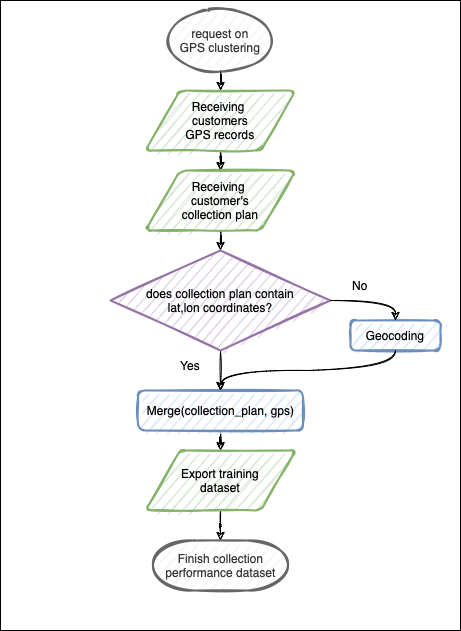

The diagram above was exported from draw.io. Its source (the exported page's mxGraphModel, read from the mxfile embedded in the PNG):
<mxGraphModel dx="1683" dy="1892" grid="1" gridSize="10" guides="1" tooltips="1" connect="1" arrows="1" fold="1" page="1" pageScale="1" pageWidth="827" pageHeight="1169" math="0" shadow="0">
  <root>
    <mxCell id="WIyWlLk6GJQsqaUBKTNV-0" />
    <mxCell id="WIyWlLk6GJQsqaUBKTNV-1" parent="WIyWlLk6GJQsqaUBKTNV-0" />
    <mxCell id="wZjDkJs6atGCursUZDk4-18" value="" style="rounded=0;whiteSpace=wrap;html=1;sketch=0;" vertex="1" parent="WIyWlLk6GJQsqaUBKTNV-1">
      <mxGeometry y="-50" width="460" height="630" as="geometry" />
    </mxCell>
    <mxCell id="wZjDkJs6atGCursUZDk4-3" value="" style="edgeStyle=orthogonalEdgeStyle;rounded=1;orthogonalLoop=1;jettySize=auto;html=1;sketch=1;curved=1;" edge="1" parent="WIyWlLk6GJQsqaUBKTNV-1" source="wZjDkJs6atGCursUZDk4-0" target="wZjDkJs6atGCursUZDk4-1">
      <mxGeometry relative="1" as="geometry" />
    </mxCell>
    <mxCell id="wZjDkJs6atGCursUZDk4-0" value="request on&lt;br&gt;GPS clustering" style="strokeWidth=2;html=1;shape=mxgraph.flowchart.start_1;whiteSpace=wrap;sketch=1;rounded=1;fillColor=#f5f5f5;fontColor=#333333;strokeColor=#666666;" vertex="1" parent="WIyWlLk6GJQsqaUBKTNV-1">
      <mxGeometry x="170" y="-40" width="100" height="60" as="geometry" />
    </mxCell>
    <mxCell id="wZjDkJs6atGCursUZDk4-4" value="" style="edgeStyle=orthogonalEdgeStyle;rounded=1;orthogonalLoop=1;jettySize=auto;html=1;sketch=1;curved=1;" edge="1" parent="WIyWlLk6GJQsqaUBKTNV-1" source="wZjDkJs6atGCursUZDk4-1" target="wZjDkJs6atGCursUZDk4-2">
      <mxGeometry relative="1" as="geometry" />
    </mxCell>
    <mxCell id="wZjDkJs6atGCursUZDk4-1" value="Receiving &lt;br&gt;customers&lt;br&gt;GPS records" style="shape=parallelogram;html=1;strokeWidth=2;perimeter=parallelogramPerimeter;whiteSpace=wrap;rounded=1;arcSize=12;size=0.23;sketch=1;fillColor=#d5e8d4;strokeColor=#82b366;" vertex="1" parent="WIyWlLk6GJQsqaUBKTNV-1">
      <mxGeometry x="145" y="40" width="150" height="60" as="geometry" />
    </mxCell>
    <mxCell id="wZjDkJs6atGCursUZDk4-6" value="" style="edgeStyle=orthogonalEdgeStyle;rounded=1;orthogonalLoop=1;jettySize=auto;html=1;sketch=1;curved=1;" edge="1" parent="WIyWlLk6GJQsqaUBKTNV-1" source="wZjDkJs6atGCursUZDk4-2" target="wZjDkJs6atGCursUZDk4-5">
      <mxGeometry relative="1" as="geometry" />
    </mxCell>
    <mxCell id="wZjDkJs6atGCursUZDk4-2" value="Receiving &lt;br&gt;customer's&lt;br&gt;collection plan" style="shape=parallelogram;html=1;strokeWidth=2;perimeter=parallelogramPerimeter;whiteSpace=wrap;rounded=1;arcSize=12;size=0.23;sketch=1;fillColor=#d5e8d4;strokeColor=#82b366;" vertex="1" parent="WIyWlLk6GJQsqaUBKTNV-1">
      <mxGeometry x="145" y="120" width="150" height="60" as="geometry" />
    </mxCell>
    <mxCell id="wZjDkJs6atGCursUZDk4-12" value="" style="edgeStyle=orthogonalEdgeStyle;rounded=1;orthogonalLoop=1;jettySize=auto;html=1;sketch=1;curved=1;" edge="1" parent="WIyWlLk6GJQsqaUBKTNV-1" source="wZjDkJs6atGCursUZDk4-5" target="wZjDkJs6atGCursUZDk4-11">
      <mxGeometry relative="1" as="geometry" />
    </mxCell>
    <mxCell id="wZjDkJs6atGCursUZDk4-5" value="does collection plan contain&lt;br&gt;lat,lon coordinates?" style="strokeWidth=2;html=1;shape=mxgraph.flowchart.decision;whiteSpace=wrap;sketch=1;rounded=1;fillColor=#e1d5e7;strokeColor=#9673a6;" vertex="1" parent="WIyWlLk6GJQsqaUBKTNV-1">
      <mxGeometry x="110" y="200" width="220" height="100" as="geometry" />
    </mxCell>
    <mxCell id="wZjDkJs6atGCursUZDk4-7" value="Geocoding" style="rounded=1;whiteSpace=wrap;html=1;absoluteArcSize=1;arcSize=14;strokeWidth=2;sketch=1;fillColor=#dae8fc;strokeColor=#6c8ebf;" vertex="1" parent="WIyWlLk6GJQsqaUBKTNV-1">
      <mxGeometry x="350" y="270" width="90" height="30" as="geometry" />
    </mxCell>
    <mxCell id="wZjDkJs6atGCursUZDk4-8" value="" style="endArrow=classic;html=1;rounded=1;exitX=1;exitY=0.5;exitDx=0;exitDy=0;exitPerimeter=0;entryX=0.5;entryY=0;entryDx=0;entryDy=0;sketch=1;curved=1;" edge="1" parent="WIyWlLk6GJQsqaUBKTNV-1" source="wZjDkJs6atGCursUZDk4-5" target="wZjDkJs6atGCursUZDk4-7">
      <mxGeometry width="50" height="50" relative="1" as="geometry">
        <mxPoint x="390" y="250" as="sourcePoint" />
        <mxPoint x="440" y="200" as="targetPoint" />
        <Array as="points">
          <mxPoint x="395" y="250" />
        </Array>
      </mxGeometry>
    </mxCell>
    <mxCell id="wZjDkJs6atGCursUZDk4-9" value="No" style="text;html=1;strokeColor=none;fillColor=none;align=center;verticalAlign=middle;whiteSpace=wrap;rounded=1;sketch=1;" vertex="1" parent="WIyWlLk6GJQsqaUBKTNV-1">
      <mxGeometry x="330" y="220" width="60" height="30" as="geometry" />
    </mxCell>
    <mxCell id="wZjDkJs6atGCursUZDk4-10" value="Yes" style="text;html=1;strokeColor=none;fillColor=none;align=center;verticalAlign=middle;whiteSpace=wrap;rounded=1;sketch=1;" vertex="1" parent="WIyWlLk6GJQsqaUBKTNV-1">
      <mxGeometry x="160" y="300" width="60" height="30" as="geometry" />
    </mxCell>
    <mxCell id="wZjDkJs6atGCursUZDk4-15" value="" style="edgeStyle=orthogonalEdgeStyle;rounded=1;orthogonalLoop=1;jettySize=auto;html=1;sketch=1;curved=1;" edge="1" parent="WIyWlLk6GJQsqaUBKTNV-1" source="wZjDkJs6atGCursUZDk4-11" target="wZjDkJs6atGCursUZDk4-14">
      <mxGeometry relative="1" as="geometry" />
    </mxCell>
    <mxCell id="wZjDkJs6atGCursUZDk4-11" value="Merge(collection_plan, gps)" style="rounded=1;whiteSpace=wrap;html=1;absoluteArcSize=1;arcSize=14;strokeWidth=2;sketch=1;fillColor=#dae8fc;strokeColor=#6c8ebf;" vertex="1" parent="WIyWlLk6GJQsqaUBKTNV-1">
      <mxGeometry x="137.5" y="340" width="165" height="40" as="geometry" />
    </mxCell>
    <mxCell id="wZjDkJs6atGCursUZDk4-13" value="" style="endArrow=classic;html=1;rounded=1;entryX=0.5;entryY=0;entryDx=0;entryDy=0;exitX=0.5;exitY=1;exitDx=0;exitDy=0;sketch=1;curved=1;" edge="1" parent="WIyWlLk6GJQsqaUBKTNV-1" source="wZjDkJs6atGCursUZDk4-7" target="wZjDkJs6atGCursUZDk4-11">
      <mxGeometry width="50" height="50" relative="1" as="geometry">
        <mxPoint x="350" y="410" as="sourcePoint" />
        <mxPoint x="400" y="360" as="targetPoint" />
        <Array as="points">
          <mxPoint x="395" y="320" />
          <mxPoint x="220" y="320" />
        </Array>
      </mxGeometry>
    </mxCell>
    <mxCell id="wZjDkJs6atGCursUZDk4-17" value="" style="edgeStyle=orthogonalEdgeStyle;curved=1;rounded=1;sketch=1;orthogonalLoop=1;jettySize=auto;html=1;" edge="1" parent="WIyWlLk6GJQsqaUBKTNV-1" source="wZjDkJs6atGCursUZDk4-14" target="wZjDkJs6atGCursUZDk4-16">
      <mxGeometry relative="1" as="geometry" />
    </mxCell>
    <mxCell id="wZjDkJs6atGCursUZDk4-14" value="Export training&lt;br&gt;dataset" style="shape=parallelogram;html=1;strokeWidth=2;perimeter=parallelogramPerimeter;whiteSpace=wrap;rounded=1;arcSize=12;size=0.23;sketch=1;fillColor=#d5e8d4;strokeColor=#82b366;" vertex="1" parent="WIyWlLk6GJQsqaUBKTNV-1">
      <mxGeometry x="145" y="400" width="150" height="60" as="geometry" />
    </mxCell>
    <mxCell id="wZjDkJs6atGCursUZDk4-16" value="Finish collection performance dataset" style="strokeWidth=2;html=1;shape=mxgraph.flowchart.terminator;whiteSpace=wrap;rounded=1;sketch=1;fillColor=#f5f5f5;fontColor=#333333;strokeColor=#666666;" vertex="1" parent="WIyWlLk6GJQsqaUBKTNV-1">
      <mxGeometry x="152.5" y="490" width="135" height="50" as="geometry" />
    </mxCell>
  </root>
</mxGraphModel>